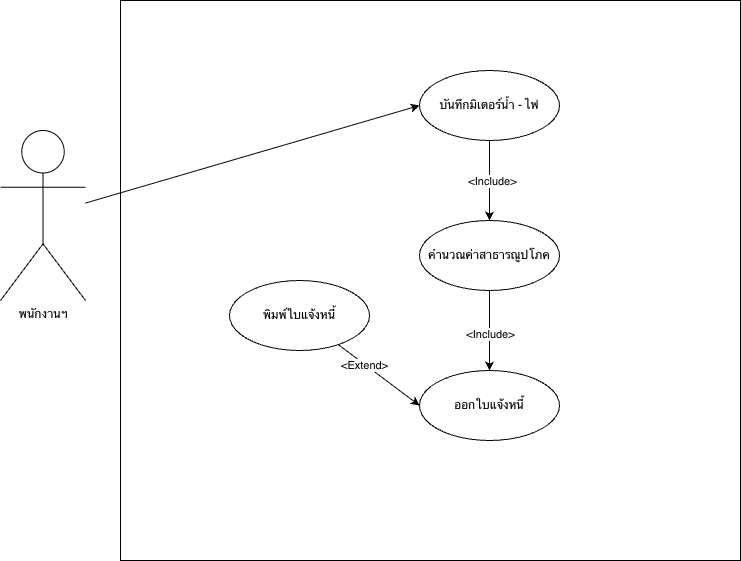

The diagram above was exported from draw.io. Its source (the exported page's mxGraphModel, read from the mxfile embedded in the PNG):
<mxGraphModel dx="1306" dy="840" grid="1" gridSize="10" guides="1" tooltips="1" connect="1" arrows="1" fold="1" page="1" pageScale="1" pageWidth="827" pageHeight="1169" math="0" shadow="0">
  <root>
    <mxCell id="0" />
    <mxCell id="1" parent="0" />
    <mxCell id="QQU_V4CpbKcZMgXA_RMo-4" parent="1" style="rounded=0;whiteSpace=wrap;html=1;" value="" vertex="1">
      <mxGeometry height="560" width="620" x="140" y="150" as="geometry" />
    </mxCell>
    <mxCell id="QQU_V4CpbKcZMgXA_RMo-16" edge="1" parent="1" source="QQU_V4CpbKcZMgXA_RMo-1" style="rounded=0;orthogonalLoop=1;jettySize=auto;html=1;entryX=0;entryY=0.5;entryDx=0;entryDy=0;strokeColor=light-dark(#000000,#CC0000);" target="QQU_V4CpbKcZMgXA_RMo-5">
      <mxGeometry relative="1" as="geometry" />
    </mxCell>
    <mxCell id="QQU_V4CpbKcZMgXA_RMo-1" parent="1" style="shape=umlActor;verticalLabelPosition=bottom;verticalAlign=top;html=1;fillStyle=solid;fillColor=light-dark(#FFFFFF,#CC0000);strokeColor=light-dark(#000000,#CC0000);" value="พนักงานฯ" vertex="1">
      <mxGeometry height="170" width="85" x="20" y="280" as="geometry" />
    </mxCell>
    <mxCell id="QQU_V4CpbKcZMgXA_RMo-7" edge="1" parent="1" source="QQU_V4CpbKcZMgXA_RMo-5" style="edgeStyle=orthogonalEdgeStyle;rounded=0;orthogonalLoop=1;jettySize=auto;html=1;" target="QQU_V4CpbKcZMgXA_RMo-6" value="">
      <mxGeometry relative="1" as="geometry" />
    </mxCell>
    <mxCell id="QQU_V4CpbKcZMgXA_RMo-14" connectable="0" parent="QQU_V4CpbKcZMgXA_RMo-7" style="edgeLabel;html=1;align=center;verticalAlign=middle;resizable=0;points=[];" value="&amp;lt;Include&amp;gt;" vertex="1">
      <mxGeometry relative="1" y="2" as="geometry">
        <mxPoint as="offset" />
      </mxGeometry>
    </mxCell>
    <mxCell id="QQU_V4CpbKcZMgXA_RMo-5" parent="1" style="ellipse;whiteSpace=wrap;html=1;" value="บันทึกมิเตอร์น้ำ - ไฟ" vertex="1">
      <mxGeometry height="70" width="140" x="439" y="220" as="geometry" />
    </mxCell>
    <mxCell id="QQU_V4CpbKcZMgXA_RMo-10" edge="1" parent="1" source="QQU_V4CpbKcZMgXA_RMo-6" style="edgeStyle=orthogonalEdgeStyle;rounded=0;orthogonalLoop=1;jettySize=auto;html=1;" target="QQU_V4CpbKcZMgXA_RMo-9" value="">
      <mxGeometry relative="1" as="geometry" />
    </mxCell>
    <mxCell id="QQU_V4CpbKcZMgXA_RMo-15" connectable="0" parent="QQU_V4CpbKcZMgXA_RMo-10" style="edgeLabel;html=1;align=center;verticalAlign=middle;resizable=0;points=[];" value="&amp;lt;Include&amp;gt;" vertex="1">
      <mxGeometry relative="1" x="0.075" as="geometry">
        <mxPoint as="offset" />
      </mxGeometry>
    </mxCell>
    <mxCell id="QQU_V4CpbKcZMgXA_RMo-6" parent="1" style="ellipse;whiteSpace=wrap;html=1;" value="คำนวณค่าสาธารณูปโภค" vertex="1">
      <mxGeometry height="70" width="140" x="439" y="370" as="geometry" />
    </mxCell>
    <mxCell id="QQU_V4CpbKcZMgXA_RMo-9" parent="1" style="ellipse;whiteSpace=wrap;html=1;" value="ออกใบแจ้งหนี้" vertex="1">
      <mxGeometry height="70" width="140" x="439" y="520" as="geometry" />
    </mxCell>
    <mxCell id="QQU_V4CpbKcZMgXA_RMo-12" edge="1" parent="1" source="QQU_V4CpbKcZMgXA_RMo-11" style="rounded=0;orthogonalLoop=1;jettySize=auto;html=1;entryX=0;entryY=0.5;entryDx=0;entryDy=0;" target="QQU_V4CpbKcZMgXA_RMo-9">
      <mxGeometry relative="1" as="geometry" />
    </mxCell>
    <mxCell id="QQU_V4CpbKcZMgXA_RMo-13" connectable="0" parent="QQU_V4CpbKcZMgXA_RMo-12" style="edgeLabel;html=1;align=center;verticalAlign=middle;resizable=0;points=[];" value="&amp;lt;Extend&amp;gt;" vertex="1">
      <mxGeometry relative="1" x="-0.3561" y="-2" as="geometry">
        <mxPoint y="-1" as="offset" />
      </mxGeometry>
    </mxCell>
    <mxCell id="QQU_V4CpbKcZMgXA_RMo-11" parent="1" style="ellipse;whiteSpace=wrap;html=1;" value="พิมพ์ใบแจ้งหนี้" vertex="1">
      <mxGeometry height="70" width="140" x="249" y="430" as="geometry" />
    </mxCell>
  </root>
</mxGraphModel>